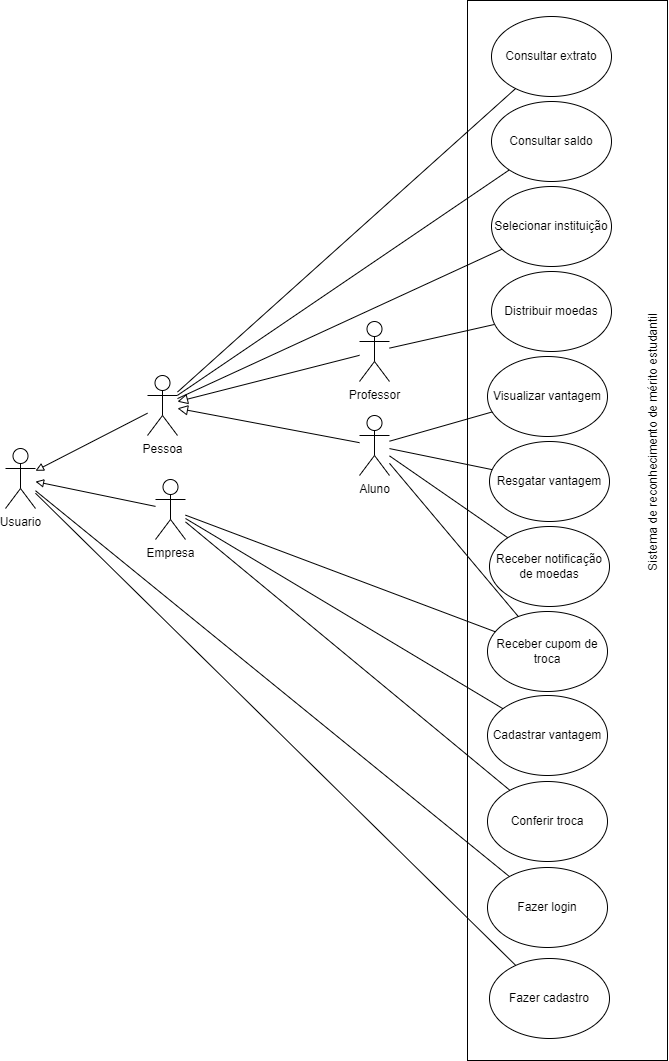

The diagram above was exported from draw.io. Its source (the exported page's mxGraphModel, read from the mxfile embedded in the PNG):
<mxGraphModel dx="2548" dy="1730" grid="0" gridSize="10" guides="1" tooltips="1" connect="1" arrows="1" fold="1" page="0" pageScale="1" pageWidth="2000" pageHeight="2000" math="0" shadow="0">
  <root>
    <mxCell id="0" />
    <mxCell id="1" parent="0" />
    <mxCell id="55Vrt-mXsHKYFI6cj5mB-34" value="" style="rounded=0;whiteSpace=wrap;html=1;rotation=-90;" vertex="1" parent="1">
      <mxGeometry x="-390" y="-32" width="1060" height="200" as="geometry" />
    </mxCell>
    <mxCell id="_jAADGRznZQ2d4b5v9Fu-1" value="Pessoa" style="shape=umlActor;verticalLabelPosition=bottom;verticalAlign=top;html=1;outlineConnect=0;" parent="1" vertex="1">
      <mxGeometry x="-280" y="-87" width="30" height="60" as="geometry" />
    </mxCell>
    <mxCell id="_jAADGRznZQ2d4b5v9Fu-4" value="Fazer cadastro" style="ellipse;whiteSpace=wrap;html=1;" parent="1" vertex="1">
      <mxGeometry x="62" y="496" width="120" height="80" as="geometry" />
    </mxCell>
    <mxCell id="_jAADGRznZQ2d4b5v9Fu-5" value="" style="endArrow=none;html=1;rounded=0;fontSize=12;startSize=8;endSize=8;curved=1;" parent="1" source="_jAADGRznZQ2d4b5v9Fu-6" target="55Vrt-mXsHKYFI6cj5mB-1" edge="1">
      <mxGeometry width="50" height="50" relative="1" as="geometry">
        <mxPoint x="205" y="245" as="sourcePoint" />
        <mxPoint x="185" y="122" as="targetPoint" />
      </mxGeometry>
    </mxCell>
    <mxCell id="_jAADGRznZQ2d4b5v9Fu-6" value="Fazer login" style="ellipse;whiteSpace=wrap;html=1;" parent="1" vertex="1">
      <mxGeometry x="60" y="405" width="120" height="80" as="geometry" />
    </mxCell>
    <mxCell id="_jAADGRznZQ2d4b5v9Fu-7" value="" style="endArrow=none;html=1;rounded=0;fontSize=12;startSize=8;endSize=8;curved=1;" parent="1" source="_jAADGRznZQ2d4b5v9Fu-8" target="_jAADGRznZQ2d4b5v9Fu-1" edge="1">
      <mxGeometry width="50" height="50" relative="1" as="geometry">
        <mxPoint x="215" y="255" as="sourcePoint" />
        <mxPoint x="200" y="134" as="targetPoint" />
      </mxGeometry>
    </mxCell>
    <mxCell id="_jAADGRznZQ2d4b5v9Fu-8" value="Consultar extrato" style="ellipse;whiteSpace=wrap;html=1;" parent="1" vertex="1">
      <mxGeometry x="64" y="-446" width="120" height="80" as="geometry" />
    </mxCell>
    <mxCell id="_jAADGRznZQ2d4b5v9Fu-9" value="" style="endArrow=none;html=1;rounded=0;fontSize=12;startSize=8;endSize=8;curved=1;" parent="1" source="_jAADGRznZQ2d4b5v9Fu-10" target="_jAADGRznZQ2d4b5v9Fu-1" edge="1">
      <mxGeometry width="50" height="50" relative="1" as="geometry">
        <mxPoint x="366" y="255" as="sourcePoint" />
        <mxPoint x="335" y="92" as="targetPoint" />
      </mxGeometry>
    </mxCell>
    <mxCell id="_jAADGRznZQ2d4b5v9Fu-10" value="Consultar saldo" style="ellipse;whiteSpace=wrap;html=1;" parent="1" vertex="1">
      <mxGeometry x="64" y="-361" width="120" height="80" as="geometry" />
    </mxCell>
    <mxCell id="_jAADGRznZQ2d4b5v9Fu-17" style="edgeStyle=none;curved=1;rounded=0;orthogonalLoop=1;jettySize=auto;html=1;fontSize=12;startSize=8;endSize=8;endArrow=none;startFill=0;" parent="1" source="_jAADGRznZQ2d4b5v9Fu-11" target="_jAADGRznZQ2d4b5v9Fu-16" edge="1">
      <mxGeometry relative="1" as="geometry" />
    </mxCell>
    <mxCell id="_jAADGRznZQ2d4b5v9Fu-13" style="edgeStyle=none;curved=1;rounded=0;orthogonalLoop=1;jettySize=auto;html=1;fontSize=12;startSize=8;endSize=8;endArrow=block;endFill=0;" parent="1" source="_jAADGRznZQ2d4b5v9Fu-11" target="_jAADGRznZQ2d4b5v9Fu-1" edge="1">
      <mxGeometry relative="1" as="geometry">
        <mxPoint x="296" y="31" as="targetPoint" />
      </mxGeometry>
    </mxCell>
    <mxCell id="_jAADGRznZQ2d4b5v9Fu-15" style="edgeStyle=none;curved=1;rounded=0;orthogonalLoop=1;jettySize=auto;html=1;fontSize=12;startSize=8;endSize=8;endArrow=block;endFill=0;" parent="1" source="_jAADGRznZQ2d4b5v9Fu-14" target="_jAADGRznZQ2d4b5v9Fu-1" edge="1">
      <mxGeometry relative="1" as="geometry" />
    </mxCell>
    <mxCell id="_jAADGRznZQ2d4b5v9Fu-14" value="Aluno" style="shape=umlActor;verticalLabelPosition=bottom;verticalAlign=top;html=1;outlineConnect=0;" parent="1" vertex="1">
      <mxGeometry x="-68" y="-47" width="30" height="60" as="geometry" />
    </mxCell>
    <mxCell id="_jAADGRznZQ2d4b5v9Fu-16" value="Distribuir moedas" style="ellipse;whiteSpace=wrap;html=1;" parent="1" vertex="1">
      <mxGeometry x="64" y="-191" width="120" height="80" as="geometry" />
    </mxCell>
    <mxCell id="55Vrt-mXsHKYFI6cj5mB-1" value="Usuario" style="shape=umlActor;verticalLabelPosition=bottom;verticalAlign=top;html=1;outlineConnect=0;" vertex="1" parent="1">
      <mxGeometry x="-422" y="-14" width="30" height="60" as="geometry" />
    </mxCell>
    <mxCell id="55Vrt-mXsHKYFI6cj5mB-4" value="" style="endArrow=block;html=1;rounded=0;endFill=0;" edge="1" parent="1" source="_jAADGRznZQ2d4b5v9Fu-1" target="55Vrt-mXsHKYFI6cj5mB-1">
      <mxGeometry width="50" height="50" relative="1" as="geometry">
        <mxPoint x="-13" y="170" as="sourcePoint" />
        <mxPoint x="37" y="120" as="targetPoint" />
      </mxGeometry>
    </mxCell>
    <mxCell id="55Vrt-mXsHKYFI6cj5mB-5" value="Empresa" style="shape=umlActor;verticalLabelPosition=bottom;verticalAlign=top;html=1;outlineConnect=0;" vertex="1" parent="1">
      <mxGeometry x="-272" y="17" width="30" height="60" as="geometry" />
    </mxCell>
    <mxCell id="55Vrt-mXsHKYFI6cj5mB-6" value="" style="endArrow=block;html=1;rounded=0;endFill=0;" edge="1" parent="1" source="55Vrt-mXsHKYFI6cj5mB-5" target="55Vrt-mXsHKYFI6cj5mB-1">
      <mxGeometry width="50" height="50" relative="1" as="geometry">
        <mxPoint x="109" y="146" as="sourcePoint" />
        <mxPoint x="159" y="96" as="targetPoint" />
      </mxGeometry>
    </mxCell>
    <mxCell id="55Vrt-mXsHKYFI6cj5mB-7" value="" style="endArrow=none;html=1;rounded=0;fontSize=12;startSize=8;endSize=8;curved=1;" edge="1" parent="1" source="_jAADGRznZQ2d4b5v9Fu-4" target="55Vrt-mXsHKYFI6cj5mB-1">
      <mxGeometry width="50" height="50" relative="1" as="geometry">
        <mxPoint x="12" y="-12" as="sourcePoint" />
        <mxPoint x="-392" y="15" as="targetPoint" />
      </mxGeometry>
    </mxCell>
    <mxCell id="_jAADGRznZQ2d4b5v9Fu-11" value="Professor" style="shape=umlActor;verticalLabelPosition=bottom;verticalAlign=top;html=1;outlineConnect=0;" parent="1" vertex="1">
      <mxGeometry x="-68" y="-141" width="30" height="60" as="geometry" />
    </mxCell>
    <mxCell id="55Vrt-mXsHKYFI6cj5mB-8" value="Receber cupom de troca" style="ellipse;whiteSpace=wrap;html=1;" vertex="1" parent="1">
      <mxGeometry x="60" y="149" width="120" height="80" as="geometry" />
    </mxCell>
    <mxCell id="55Vrt-mXsHKYFI6cj5mB-10" value="" style="endArrow=none;html=1;rounded=0;" edge="1" parent="1" source="_jAADGRznZQ2d4b5v9Fu-14" target="55Vrt-mXsHKYFI6cj5mB-8">
      <mxGeometry width="50" height="50" relative="1" as="geometry">
        <mxPoint x="6" y="-94" as="sourcePoint" />
        <mxPoint x="56" y="-144" as="targetPoint" />
      </mxGeometry>
    </mxCell>
    <mxCell id="55Vrt-mXsHKYFI6cj5mB-11" value="Resgatar vantagem" style="ellipse;whiteSpace=wrap;html=1;" vertex="1" parent="1">
      <mxGeometry x="62" y="-21" width="120" height="80" as="geometry" />
    </mxCell>
    <mxCell id="55Vrt-mXsHKYFI6cj5mB-12" value="" style="endArrow=none;html=1;rounded=0;" edge="1" parent="1" source="_jAADGRznZQ2d4b5v9Fu-14" target="55Vrt-mXsHKYFI6cj5mB-11">
      <mxGeometry width="50" height="50" relative="1" as="geometry">
        <mxPoint x="6" y="-94" as="sourcePoint" />
        <mxPoint x="56" y="-144" as="targetPoint" />
      </mxGeometry>
    </mxCell>
    <mxCell id="55Vrt-mXsHKYFI6cj5mB-13" value="Receber notificação de moedas" style="ellipse;whiteSpace=wrap;html=1;" vertex="1" parent="1">
      <mxGeometry x="62" y="64" width="120" height="80" as="geometry" />
    </mxCell>
    <mxCell id="55Vrt-mXsHKYFI6cj5mB-14" value="" style="endArrow=none;html=1;rounded=0;" edge="1" parent="1" source="_jAADGRznZQ2d4b5v9Fu-14" target="55Vrt-mXsHKYFI6cj5mB-13">
      <mxGeometry width="50" height="50" relative="1" as="geometry">
        <mxPoint x="-22" y="-123" as="sourcePoint" />
        <mxPoint x="71" y="-179" as="targetPoint" />
      </mxGeometry>
    </mxCell>
    <mxCell id="55Vrt-mXsHKYFI6cj5mB-16" value="Cadastrar vantagem" style="ellipse;whiteSpace=wrap;html=1;" vertex="1" parent="1">
      <mxGeometry x="60" y="233" width="120" height="80" as="geometry" />
    </mxCell>
    <mxCell id="55Vrt-mXsHKYFI6cj5mB-17" value="Visualizar vantagem" style="ellipse;whiteSpace=wrap;html=1;" vertex="1" parent="1">
      <mxGeometry x="60" y="-106" width="120" height="80" as="geometry" />
    </mxCell>
    <mxCell id="55Vrt-mXsHKYFI6cj5mB-18" value="" style="endArrow=none;html=1;rounded=0;" edge="1" parent="1" source="_jAADGRznZQ2d4b5v9Fu-14" target="55Vrt-mXsHKYFI6cj5mB-17">
      <mxGeometry width="50" height="50" relative="1" as="geometry">
        <mxPoint x="-22" y="-122" as="sourcePoint" />
        <mxPoint x="85" y="-180" as="targetPoint" />
      </mxGeometry>
    </mxCell>
    <mxCell id="55Vrt-mXsHKYFI6cj5mB-19" value="" style="endArrow=none;html=1;rounded=0;" edge="1" parent="1" source="55Vrt-mXsHKYFI6cj5mB-5" target="55Vrt-mXsHKYFI6cj5mB-16">
      <mxGeometry width="50" height="50" relative="1" as="geometry">
        <mxPoint x="-84" y="235" as="sourcePoint" />
        <mxPoint x="-34" y="185" as="targetPoint" />
      </mxGeometry>
    </mxCell>
    <mxCell id="55Vrt-mXsHKYFI6cj5mB-24" value="Conferir troca" style="ellipse;whiteSpace=wrap;html=1;" vertex="1" parent="1">
      <mxGeometry x="60" y="319" width="120" height="80" as="geometry" />
    </mxCell>
    <mxCell id="55Vrt-mXsHKYFI6cj5mB-25" value="" style="endArrow=none;html=1;rounded=0;" edge="1" parent="1" source="55Vrt-mXsHKYFI6cj5mB-5" target="55Vrt-mXsHKYFI6cj5mB-24">
      <mxGeometry width="50" height="50" relative="1" as="geometry">
        <mxPoint x="-82" y="342" as="sourcePoint" />
        <mxPoint x="-32" y="292" as="targetPoint" />
      </mxGeometry>
    </mxCell>
    <mxCell id="55Vrt-mXsHKYFI6cj5mB-26" value="Selecionar instituição" style="ellipse;whiteSpace=wrap;html=1;" vertex="1" parent="1">
      <mxGeometry x="64" y="-276" width="120" height="80" as="geometry" />
    </mxCell>
    <mxCell id="55Vrt-mXsHKYFI6cj5mB-27" value="" style="endArrow=none;html=1;rounded=0;" edge="1" parent="1" source="_jAADGRznZQ2d4b5v9Fu-1" target="55Vrt-mXsHKYFI6cj5mB-26">
      <mxGeometry width="50" height="50" relative="1" as="geometry">
        <mxPoint x="-82" y="-95" as="sourcePoint" />
        <mxPoint x="-32" y="-145" as="targetPoint" />
      </mxGeometry>
    </mxCell>
    <mxCell id="55Vrt-mXsHKYFI6cj5mB-31" value="" style="endArrow=none;html=1;rounded=0;" edge="1" parent="1" source="55Vrt-mXsHKYFI6cj5mB-5" target="55Vrt-mXsHKYFI6cj5mB-8">
      <mxGeometry width="50" height="50" relative="1" as="geometry">
        <mxPoint x="39" y="108" as="sourcePoint" />
        <mxPoint x="89" y="58" as="targetPoint" />
      </mxGeometry>
    </mxCell>
    <mxCell id="55Vrt-mXsHKYFI6cj5mB-35" value="Sistema de reconhecimento de mérito estudantil" style="text;html=1;align=center;verticalAlign=middle;whiteSpace=wrap;rounded=0;rotation=-90;" vertex="1" parent="1">
      <mxGeometry x="83" y="-35" width="286" height="30" as="geometry" />
    </mxCell>
  </root>
</mxGraphModel>